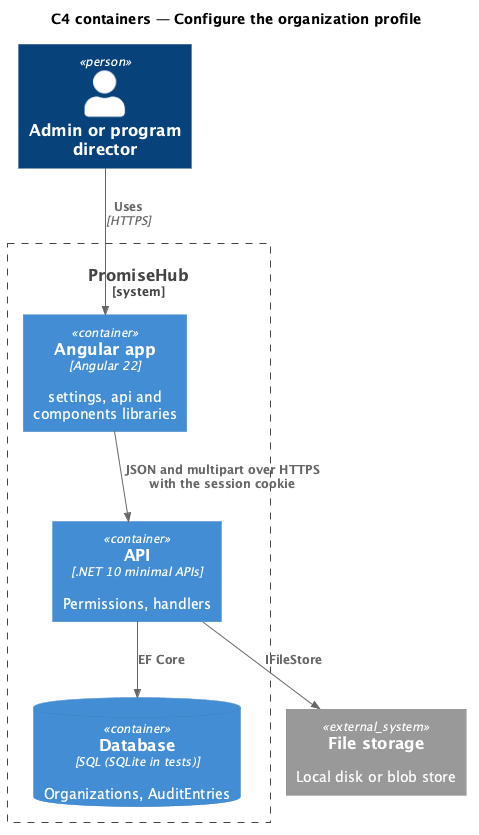

The diagram above was rendered by PlantUML. Its source (embedded in the PNG):
@startuml
!include <C4/C4_Container>
title C4 containers — Configure the organization profile
Person(admin, "Admin or program director")
System_Boundary(ph, "PromiseHub") {
  Container(web, "Angular app", "Angular 22", "settings, api and components libraries")
  Container(api, "API", ".NET 10 minimal APIs", "Permissions, handlers")
  ContainerDb(db, "Database", "SQL (SQLite in tests)", "Organizations, AuditEntries")
}
System_Ext(store, "File storage", "Local disk or blob store")
Rel(admin, web, "Uses", "HTTPS")
Rel(web, api, "JSON and multipart over HTTPS with the session cookie")
Rel(api, db, "EF Core")
Rel(api, store, "IFileStore")
@enduml